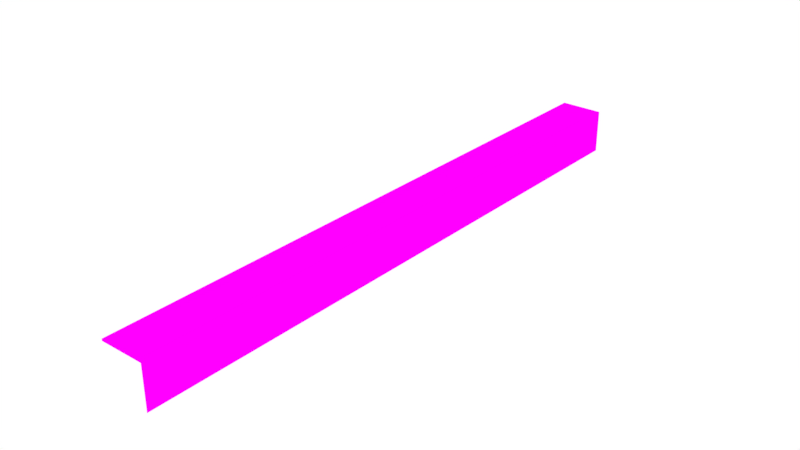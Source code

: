 # Source: Centre_Table.blend  (saved by Blender 2.79.0; exported with 4.5.12 LTS)
import bpy
from mathutils import Matrix  # noqa: F401  (used for matrix-valued properties, if any)

bpy.ops.wm.read_factory_settings(use_empty=True)
scene = bpy.context.scene
scene.name = 'Scene'

# ---- collections
col_collection_1 = bpy.data.collections.new('Collection 1'); scene.collection.children.link(col_collection_1)

# ---- images (referenced by path relative to the original .blend; pixels are not part of the script)
import os
ASSET_DIR = os.environ.get("B2B_ASSET_DIR", "")  # directory of the original .blend (textures are referenced by path, not embedded)
HERE = os.path.dirname(os.path.abspath(__file__))  # packed textures are extracted next to this script under _unpacked/

def load_image(name, relpath, width, height, colorspace="sRGB"):
    """Load a texture the original file referenced (path relative to the .blend, or extracted next to this script)."""
    p = next((c for c in (os.path.join(HERE, relpath), os.path.join(ASSET_DIR, relpath)) if relpath and os.path.exists(c)), "")
    if p:
        img = bpy.data.images.load(p, check_existing=True)
        img.name = name
    else:  # same state as the original file: an image datablock whose file is absent (Cycles renders it pink)
        img = bpy.data.images.new(name, width, height)
        img.source = "FILE"
        img.filepath = "//" + (relpath or name)
    img.colorspace_settings.name = colorspace
    return img
img_centre_table_bake = load_image('Centre_Table_Bake', 'Centre_Table_Bake.png', 1024, 1024, 'sRGB')

# ---- materials (node trees are filled in below, after node groups)
mat_material = bpy.data.materials.new('Material')
mat_material.alpha_threshold = 0.0
mat_material.roughness = 0.5

# ---- material node trees
mat_material.use_nodes = True; mat_material.node_tree.nodes.clear()
_N = mat_material.node_tree.nodes; _L = mat_material.node_tree.links
n0 = _N.new('ShaderNodeOutputMaterial'); n0.name = 'Material Output'; n0.location = (300, 300)
n1 = _N.new('ShaderNodeBsdfDiffuse'); n1.name = 'Diffuse BSDF'; n1.location = (10, 300)
n2 = _N.new('ShaderNodeTexImage'); n2.name = 'Image Texture'; n2.location = (-180, 300)
n2.width = 140
n2.image = img_centre_table_bake
_L.new(n1.outputs[0], n0.inputs[0])
_L.new(n2.outputs[0], n1.inputs[0])
n0.is_active_output = True

# ---- world
world_world = bpy.data.worlds.new('World'); scene.world = world_world
world_world.color = (1.0, 1.0, 1.0)
world_world.use_sun_shadow = False
world_world.sun_shadow_jitter_overblur = 0.0
world_world.cycles.sampling_method = 'MANUAL'

# ---- meshes
me_plane_000 = bpy.data.meshes.new('Plane.000')
me_plane_000.from_pydata([(-1.0, -1.0, 0.0), (1.0, -1.0, 0.0), (-1.0, 1.0, 0.0), (1.0, 1.0, 0.0), (-1.0, 1.0, -0.05), (-1.0, -1.0, -0.05), (1.0, -1.0, -0.05), (1.0, 1.0, -0.05), (1.0, -1.0, -1.15), (1.0, 1.0, -1.15)], [], [(0, 2, 3, 1), (5, 6, 7, 4), (0, 1, 6, 5), (1, 3, 7, 6), (2, 0, 5, 4), (3, 2, 4, 7), (6, 7, 9, 8)])
_uv = me_plane_000.uv_layers.new(name='UVMap')
_uv.uv.foreach_set('vector', [0.5036, 0.4732, 0.0285, 0.4732, 0.0285, 0.02679, 0.5036, 0.02679, 0.0285, 0.9732, 0.0285, 0.5268, 0.5036, 0.5268, 0.5036, 0.9732, 0.9596, 0.4732, 0.9596, 0.02679, 0.9715, 0.02679, 0.9715, 0.4732, 0.5606, 0.4732, 0.5606, 0.02679, 0.5724, 0.02679, 0.5724, 0.4732, 0.8907, 0.4732, 0.8907, 0.02679, 0.9026, 0.02679, 0.9026, 0.4732, 0.5724, 0.5268, 0.5724, 0.9732, 0.5606, 0.9732, 0.5606, 0.5268, 0.5724, 0.4732, 0.5724, 0.02679, 0.8337, 0.02679, 0.8337, 0.4732])
me_plane_000.materials.append(mat_material)
me_plane_000.use_remesh_preserve_volume = False
me_plane_000.use_remesh_preserve_attributes = False
me_plane_000.use_mirror_vertex_groups = False
me_plane_000.update()

# ---- objects
ob_centre_table = bpy.data.objects.new('Centre_Table', me_plane_000)

# ---- transforms, parenting, visibility, modifiers, constraints
ob_centre_table.location = (9.505, -0.06601, 2.0)
ob_centre_table.scale = (0.5618, 7.903, 1.0)
ob_centre_table.lineart.crease_threshold = 0.0

# ---- collection membership
col_collection_1.objects.link(ob_centre_table)

# ---- scene / render settings (as saved in the file)
scene.frame_start = 1; scene.frame_end = 250; scene.frame_set(1)
scene.render.engine = 'CYCLES'
scene.render.resolution_percentage = 50
scene.render.dither_intensity = 0.0
scene.cycles.use_denoising = False
scene.cycles.samples = 128
scene.cycles.sampling_pattern = 'TABULATED_SOBOL'
scene.cycles.use_adaptive_sampling = False
scene.cycles.use_light_tree = False
scene.cycles.blur_glossy = 0.0
scene.cycles.sample_clamp_indirect = 0.0
scene.cycles.bake_type = 'ENVIRONMENT'
scene.view_settings.view_transform = 'Standard'
bpy.context.view_layer.update()

# ---- added for rendering (the .blend has no active camera): camera
cam_auto = bpy.data.cameras.new('AutoCamera')
cam_auto.lens = 50.0
cam_auto.sensor_width = 36.0
cam_auto.clip_end = 1000.0
ob_auto_camera = bpy.data.objects.new('AutoCamera', cam_auto)
scene.collection.objects.link(ob_auto_camera)
ob_auto_camera.location = (24.205, -17.7057, 13.1848)
ob_auto_camera.rotation_euler = (1.09748, -7.21219e-08, 0.694738)
scene.camera = ob_auto_camera
bpy.context.view_layer.update()
